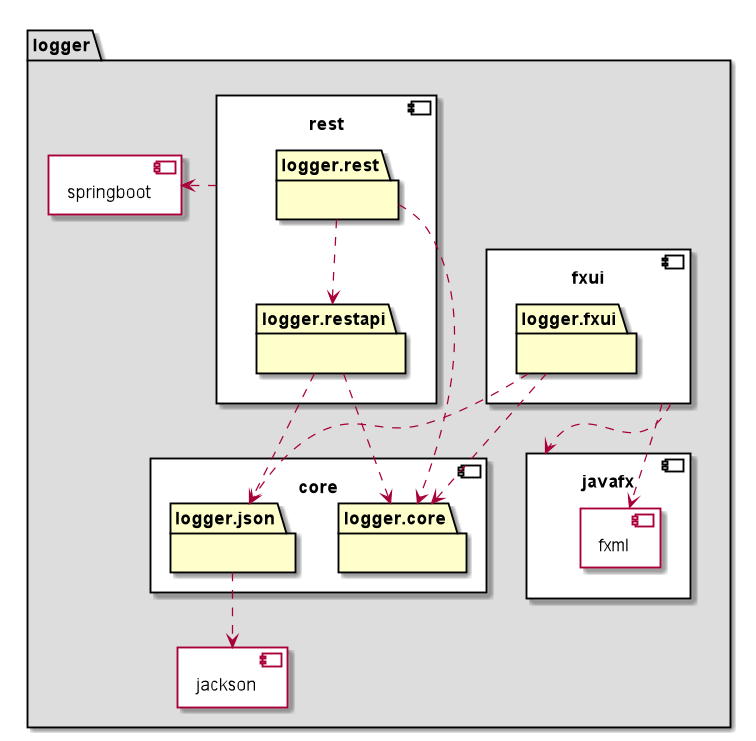

The diagram above was rendered by PlantUML. Its source (embedded in the PNG):
@startuml
folder logger  #DDDDDD {

    component core #00000 {
        package logger.core #FFFFCC{
               
            }
            package logger.json #FFFFCC{

            }
        }

    component fxui #00000 {
        package logger.fxui #FFFFCC{
            
        }
    }

    component javafx #00000 {
        component fxml {
                
        }
    }

    component rest #00000 {
        package logger.rest #FFFFCC {
                
        }
        package logger.restapi #FFFFCC {
                
        }
    }

    component springboot {

    }

    component jackson {

    }

}

fxui ..> javafx
fxui ..> fxml

logger.fxui ..> logger.json
logger.fxui ..> logger.core

rest .> springboot

logger.json ..> jackson

logger.restapi ..> logger.core
logger.restapi ..> logger.json


logger.rest ..> logger.restapi
logger.rest ..> logger.core

@enduml